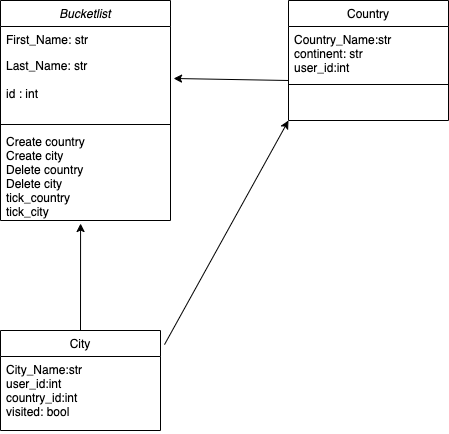

The diagram above was exported from draw.io. Its source (the exported page's mxGraphModel, read from the mxfile embedded in the PNG):
<mxGraphModel dx="946" dy="589" grid="1" gridSize="10" guides="1" tooltips="1" connect="1" arrows="1" fold="1" page="1" pageScale="1" pageWidth="827" pageHeight="1169" math="0" shadow="0">
  <root>
    <mxCell id="WIyWlLk6GJQsqaUBKTNV-0" />
    <mxCell id="WIyWlLk6GJQsqaUBKTNV-1" parent="WIyWlLk6GJQsqaUBKTNV-0" />
    <mxCell id="zkfFHV4jXpPFQw0GAbJ--0" value="Bucketlist" style="swimlane;fontStyle=2;align=center;verticalAlign=top;childLayout=stackLayout;horizontal=1;startSize=26;horizontalStack=0;resizeParent=1;resizeLast=0;collapsible=1;marginBottom=0;rounded=0;shadow=0;strokeWidth=1;" parent="WIyWlLk6GJQsqaUBKTNV-1" vertex="1">
      <mxGeometry x="220" y="120" width="170" height="220" as="geometry">
        <mxRectangle x="230" y="140" width="160" height="26" as="alternateBounds" />
      </mxGeometry>
    </mxCell>
    <mxCell id="zkfFHV4jXpPFQw0GAbJ--1" value="First_Name: str" style="text;align=left;verticalAlign=top;spacingLeft=4;spacingRight=4;overflow=hidden;rotatable=0;points=[[0,0.5],[1,0.5]];portConstraint=eastwest;" parent="zkfFHV4jXpPFQw0GAbJ--0" vertex="1">
      <mxGeometry y="26" width="170" height="26" as="geometry" />
    </mxCell>
    <mxCell id="zkfFHV4jXpPFQw0GAbJ--3" value="Last_Name: str&#10;&#10;id : int" style="text;align=left;verticalAlign=top;spacingLeft=4;spacingRight=4;overflow=hidden;rotatable=0;points=[[0,0.5],[1,0.5]];portConstraint=eastwest;rounded=0;shadow=0;html=0;" parent="zkfFHV4jXpPFQw0GAbJ--0" vertex="1">
      <mxGeometry y="52" width="170" height="68" as="geometry" />
    </mxCell>
    <mxCell id="zkfFHV4jXpPFQw0GAbJ--4" value="" style="line;html=1;strokeWidth=1;align=left;verticalAlign=middle;spacingTop=-1;spacingLeft=3;spacingRight=3;rotatable=0;labelPosition=right;points=[];portConstraint=eastwest;" parent="zkfFHV4jXpPFQw0GAbJ--0" vertex="1">
      <mxGeometry y="120" width="170" height="8" as="geometry" />
    </mxCell>
    <mxCell id="zkfFHV4jXpPFQw0GAbJ--5" value="Create country &#10;Create city &#10;Delete country&#10;Delete city&#10;tick_country&#10;tick_city" style="text;align=left;verticalAlign=top;spacingLeft=4;spacingRight=4;overflow=hidden;rotatable=0;points=[[0,0.5],[1,0.5]];portConstraint=eastwest;" parent="zkfFHV4jXpPFQw0GAbJ--0" vertex="1">
      <mxGeometry y="128" width="170" height="92" as="geometry" />
    </mxCell>
    <mxCell id="zkfFHV4jXpPFQw0GAbJ--17" value="Country" style="swimlane;fontStyle=0;align=center;verticalAlign=top;childLayout=stackLayout;horizontal=1;startSize=26;horizontalStack=0;resizeParent=1;resizeLast=0;collapsible=1;marginBottom=0;rounded=0;shadow=0;strokeWidth=1;" parent="WIyWlLk6GJQsqaUBKTNV-1" vertex="1">
      <mxGeometry x="508" y="120" width="160" height="120" as="geometry">
        <mxRectangle x="550" y="140" width="160" height="26" as="alternateBounds" />
      </mxGeometry>
    </mxCell>
    <mxCell id="zkfFHV4jXpPFQw0GAbJ--18" value="Country_Name:str&#10;continent: str&#10;user_id:int&#10;" style="text;align=left;verticalAlign=top;spacingLeft=4;spacingRight=4;overflow=hidden;rotatable=0;points=[[0,0.5],[1,0.5]];portConstraint=eastwest;" parent="zkfFHV4jXpPFQw0GAbJ--17" vertex="1">
      <mxGeometry y="26" width="160" height="54" as="geometry" />
    </mxCell>
    <mxCell id="zkfFHV4jXpPFQw0GAbJ--23" value="" style="line;html=1;strokeWidth=1;align=left;verticalAlign=middle;spacingTop=-1;spacingLeft=3;spacingRight=3;rotatable=0;labelPosition=right;points=[];portConstraint=eastwest;" parent="zkfFHV4jXpPFQw0GAbJ--17" vertex="1">
      <mxGeometry y="80" width="160" height="8" as="geometry" />
    </mxCell>
    <mxCell id="sChX0yPNOsWSwVOMfufM-26" value="" style="endArrow=classic;html=1;entryX=1.018;entryY=0.382;entryDx=0;entryDy=0;entryPerimeter=0;" edge="1" parent="zkfFHV4jXpPFQw0GAbJ--17" target="zkfFHV4jXpPFQw0GAbJ--3">
      <mxGeometry width="50" height="50" relative="1" as="geometry">
        <mxPoint y="80" as="sourcePoint" />
        <mxPoint x="-40" y="80" as="targetPoint" />
      </mxGeometry>
    </mxCell>
    <mxCell id="sChX0yPNOsWSwVOMfufM-5" value="City" style="swimlane;fontStyle=0;align=center;verticalAlign=top;childLayout=stackLayout;horizontal=1;startSize=26;horizontalStack=0;resizeParent=1;resizeLast=0;collapsible=1;marginBottom=0;rounded=0;shadow=0;strokeWidth=1;" vertex="1" parent="WIyWlLk6GJQsqaUBKTNV-1">
      <mxGeometry x="220" y="450" width="160" height="100" as="geometry">
        <mxRectangle x="550" y="140" width="160" height="26" as="alternateBounds" />
      </mxGeometry>
    </mxCell>
    <mxCell id="sChX0yPNOsWSwVOMfufM-6" value="City_Name:str&#10;user_id:int&#10;country_id:int&#10;visited: bool " style="text;align=left;verticalAlign=top;spacingLeft=4;spacingRight=4;overflow=hidden;rotatable=0;points=[[0,0.5],[1,0.5]];portConstraint=eastwest;" vertex="1" parent="sChX0yPNOsWSwVOMfufM-5">
      <mxGeometry y="26" width="160" height="74" as="geometry" />
    </mxCell>
    <mxCell id="sChX0yPNOsWSwVOMfufM-7" value="" style="line;html=1;strokeWidth=1;align=left;verticalAlign=middle;spacingTop=-1;spacingLeft=3;spacingRight=3;rotatable=0;labelPosition=right;points=[];portConstraint=eastwest;" vertex="1" parent="sChX0yPNOsWSwVOMfufM-5">
      <mxGeometry y="100" width="160" as="geometry" />
    </mxCell>
    <mxCell id="sChX0yPNOsWSwVOMfufM-25" value="" style="endArrow=classic;html=1;entryX=0;entryY=1;entryDx=0;entryDy=0;exitX=1.025;exitY=0.141;exitDx=0;exitDy=0;exitPerimeter=0;" edge="1" parent="WIyWlLk6GJQsqaUBKTNV-1" source="sChX0yPNOsWSwVOMfufM-5" target="zkfFHV4jXpPFQw0GAbJ--17">
      <mxGeometry width="50" height="50" relative="1" as="geometry">
        <mxPoint x="390" y="460" as="sourcePoint" />
        <mxPoint x="440" y="410" as="targetPoint" />
      </mxGeometry>
    </mxCell>
    <mxCell id="sChX0yPNOsWSwVOMfufM-27" value="" style="endArrow=classic;html=1;entryX=0.471;entryY=1.033;entryDx=0;entryDy=0;entryPerimeter=0;" edge="1" parent="WIyWlLk6GJQsqaUBKTNV-1" target="zkfFHV4jXpPFQw0GAbJ--5">
      <mxGeometry width="50" height="50" relative="1" as="geometry">
        <mxPoint x="300" y="450" as="sourcePoint" />
        <mxPoint x="350" y="400" as="targetPoint" />
      </mxGeometry>
    </mxCell>
  </root>
</mxGraphModel>